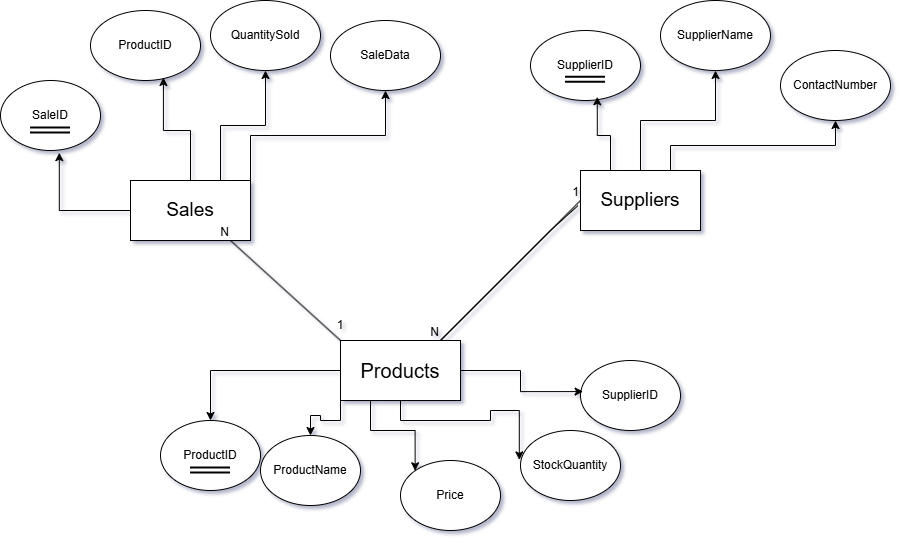

The diagram above was exported from draw.io. Its source (the exported page's mxGraphModel, read from the mxfile embedded in the PNG):
<mxGraphModel dx="1178" dy="691" grid="1" gridSize="10" guides="1" tooltips="1" connect="1" arrows="1" fold="1" page="1" pageScale="1" pageWidth="850" pageHeight="1100" background="#ffffff" math="0" shadow="1">
  <root>
    <mxCell id="0" />
    <mxCell id="1" parent="0" />
    <mxCell id="Ak8LHm1HN_sdRl9cNM2y-13" edge="1" parent="1" source="Ak8LHm1HN_sdRl9cNM2y-1" style="edgeStyle=orthogonalEdgeStyle;rounded=0;orthogonalLoop=1;jettySize=auto;html=1;exitX=0.75;exitY=0;exitDx=0;exitDy=0;" target="Ak8LHm1HN_sdRl9cNM2y-8">
      <mxGeometry relative="1" as="geometry" />
    </mxCell>
    <mxCell id="Ak8LHm1HN_sdRl9cNM2y-14" edge="1" parent="1" source="Ak8LHm1HN_sdRl9cNM2y-1" style="edgeStyle=orthogonalEdgeStyle;rounded=0;orthogonalLoop=1;jettySize=auto;html=1;exitX=1;exitY=0;exitDx=0;exitDy=0;" target="Ak8LHm1HN_sdRl9cNM2y-9">
      <mxGeometry relative="1" as="geometry" />
    </mxCell>
    <mxCell id="Ak8LHm1HN_sdRl9cNM2y-1" parent="1" style="whiteSpace=wrap;html=1;" value="&lt;span style=&quot;font-size: 19px;&quot;&gt;Sales&lt;/span&gt;" vertex="1">
      <mxGeometry height="60" width="120" x="130" y="260" as="geometry" />
    </mxCell>
    <mxCell id="Ak8LHm1HN_sdRl9cNM2y-27" edge="1" parent="1" source="Ak8LHm1HN_sdRl9cNM2y-2" style="edgeStyle=orthogonalEdgeStyle;rounded=0;orthogonalLoop=1;jettySize=auto;html=1;" target="Ak8LHm1HN_sdRl9cNM2y-23">
      <mxGeometry relative="1" as="geometry" />
    </mxCell>
    <mxCell id="Ak8LHm1HN_sdRl9cNM2y-29" edge="1" parent="1" source="Ak8LHm1HN_sdRl9cNM2y-2" style="edgeStyle=orthogonalEdgeStyle;rounded=0;orthogonalLoop=1;jettySize=auto;html=1;exitX=0.75;exitY=0;exitDx=0;exitDy=0;" target="Ak8LHm1HN_sdRl9cNM2y-24">
      <mxGeometry relative="1" as="geometry" />
    </mxCell>
    <mxCell id="Ak8LHm1HN_sdRl9cNM2y-2" parent="1" style="whiteSpace=wrap;html=1;" value="&lt;font style=&quot;font-size: 19px;&quot;&gt;Suppliers&lt;/font&gt;" vertex="1">
      <mxGeometry height="60" width="120" x="580" y="250" as="geometry" />
    </mxCell>
    <mxCell id="Ak8LHm1HN_sdRl9cNM2y-36" edge="1" parent="1" source="Ak8LHm1HN_sdRl9cNM2y-3" style="edgeStyle=orthogonalEdgeStyle;rounded=0;orthogonalLoop=1;jettySize=auto;html=1;" target="Ak8LHm1HN_sdRl9cNM2y-30">
      <mxGeometry relative="1" as="geometry" />
    </mxCell>
    <mxCell id="Ak8LHm1HN_sdRl9cNM2y-37" edge="1" parent="1" source="Ak8LHm1HN_sdRl9cNM2y-3" style="edgeStyle=orthogonalEdgeStyle;rounded=0;orthogonalLoop=1;jettySize=auto;html=1;exitX=0;exitY=1;exitDx=0;exitDy=0;entryX=0.5;entryY=0;entryDx=0;entryDy=0;" target="Ak8LHm1HN_sdRl9cNM2y-31">
      <mxGeometry relative="1" as="geometry" />
    </mxCell>
    <mxCell id="Ak8LHm1HN_sdRl9cNM2y-38" edge="1" parent="1" source="Ak8LHm1HN_sdRl9cNM2y-3" style="edgeStyle=orthogonalEdgeStyle;rounded=0;orthogonalLoop=1;jettySize=auto;html=1;exitX=0.25;exitY=1;exitDx=0;exitDy=0;entryX=0;entryY=0;entryDx=0;entryDy=0;" target="Ak8LHm1HN_sdRl9cNM2y-32">
      <mxGeometry relative="1" as="geometry" />
    </mxCell>
    <mxCell id="Ak8LHm1HN_sdRl9cNM2y-3" parent="1" style="whiteSpace=wrap;html=1;" value="&lt;font style=&quot;font-size: 20px;&quot;&gt;Products&lt;/font&gt;" vertex="1">
      <mxGeometry height="60" width="120" x="340" y="420" as="geometry" />
    </mxCell>
    <mxCell id="Ak8LHm1HN_sdRl9cNM2y-4" parent="1" style="ellipse;whiteSpace=wrap;html=1;" value="SaleID" vertex="1">
      <mxGeometry height="70" width="100" y="160" as="geometry" />
    </mxCell>
    <mxCell id="Ak8LHm1HN_sdRl9cNM2y-5" parent="1" style="ellipse;whiteSpace=wrap;html=1;" value="ProductID" vertex="1">
      <mxGeometry height="70" width="110" x="90" y="90" as="geometry" />
    </mxCell>
    <mxCell id="Ak8LHm1HN_sdRl9cNM2y-8" parent="1" style="ellipse;whiteSpace=wrap;html=1;" value="QuantitySold" vertex="1">
      <mxGeometry height="70" width="110" x="210" y="80" as="geometry" />
    </mxCell>
    <mxCell id="Ak8LHm1HN_sdRl9cNM2y-9" parent="1" style="ellipse;whiteSpace=wrap;html=1;" value="SaleData" vertex="1">
      <mxGeometry height="70" width="110" x="330" y="100" as="geometry" />
    </mxCell>
    <mxCell id="Ak8LHm1HN_sdRl9cNM2y-10" edge="1" parent="1" source="Ak8LHm1HN_sdRl9cNM2y-1" style="edgeStyle=orthogonalEdgeStyle;rounded=0;orthogonalLoop=1;jettySize=auto;html=1;entryX=0.588;entryY=1.031;entryDx=0;entryDy=0;entryPerimeter=0;" target="Ak8LHm1HN_sdRl9cNM2y-4">
      <mxGeometry relative="1" as="geometry" />
    </mxCell>
    <mxCell id="Ak8LHm1HN_sdRl9cNM2y-11" edge="1" parent="1" source="Ak8LHm1HN_sdRl9cNM2y-1" style="edgeStyle=orthogonalEdgeStyle;rounded=0;orthogonalLoop=1;jettySize=auto;html=1;entryX=0.663;entryY=0.957;entryDx=0;entryDy=0;entryPerimeter=0;" target="Ak8LHm1HN_sdRl9cNM2y-5">
      <mxGeometry relative="1" as="geometry" />
    </mxCell>
    <mxCell id="Ak8LHm1HN_sdRl9cNM2y-19" edge="1" parent="1" style="shape=link;html=1;rounded=0;strokeWidth=2;" value="">
      <mxGeometry relative="1" width="100" as="geometry">
        <Array as="points" />
        <mxPoint x="30" y="210" as="sourcePoint" />
        <mxPoint x="70" y="210" as="targetPoint" />
      </mxGeometry>
    </mxCell>
    <mxCell id="Ak8LHm1HN_sdRl9cNM2y-22" parent="1" style="ellipse;whiteSpace=wrap;html=1;" value="SupplierID" vertex="1">
      <mxGeometry height="70" width="110" x="530" y="110" as="geometry" />
    </mxCell>
    <mxCell id="Ak8LHm1HN_sdRl9cNM2y-23" parent="1" style="ellipse;whiteSpace=wrap;html=1;" value="SupplierName" vertex="1">
      <mxGeometry height="70" width="110" x="660" y="80" as="geometry" />
    </mxCell>
    <mxCell id="Ak8LHm1HN_sdRl9cNM2y-24" parent="1" style="ellipse;whiteSpace=wrap;html=1;" value="ContactNumber" vertex="1">
      <mxGeometry height="70" width="110" x="780" y="130" as="geometry" />
    </mxCell>
    <mxCell id="Ak8LHm1HN_sdRl9cNM2y-25" edge="1" parent="1" style="shape=link;html=1;rounded=0;strokeWidth=2;" value="">
      <mxGeometry relative="1" width="100" as="geometry">
        <Array as="points" />
        <mxPoint x="565" y="159.31" as="sourcePoint" />
        <mxPoint x="605" y="159.31" as="targetPoint" />
      </mxGeometry>
    </mxCell>
    <mxCell id="Ak8LHm1HN_sdRl9cNM2y-28" edge="1" parent="1" source="Ak8LHm1HN_sdRl9cNM2y-2" style="edgeStyle=orthogonalEdgeStyle;rounded=0;orthogonalLoop=1;jettySize=auto;html=1;exitX=0.25;exitY=0;exitDx=0;exitDy=0;entryX=0.607;entryY=0.947;entryDx=0;entryDy=0;entryPerimeter=0;" target="Ak8LHm1HN_sdRl9cNM2y-22">
      <mxGeometry relative="1" as="geometry" />
    </mxCell>
    <mxCell id="Ak8LHm1HN_sdRl9cNM2y-30" parent="1" style="ellipse;whiteSpace=wrap;html=1;" value="ProductID" vertex="1">
      <mxGeometry height="70" width="100" x="160" y="500" as="geometry" />
    </mxCell>
    <mxCell id="Ak8LHm1HN_sdRl9cNM2y-31" parent="1" style="ellipse;whiteSpace=wrap;html=1;" value="ProductName" vertex="1">
      <mxGeometry height="70" width="100" x="260" y="515" as="geometry" />
    </mxCell>
    <mxCell id="Ak8LHm1HN_sdRl9cNM2y-32" parent="1" style="ellipse;whiteSpace=wrap;html=1;" value="Price" vertex="1">
      <mxGeometry height="70" width="100" x="400" y="540" as="geometry" />
    </mxCell>
    <mxCell id="Ak8LHm1HN_sdRl9cNM2y-33" parent="1" style="ellipse;whiteSpace=wrap;html=1;" value="StockQuantity" vertex="1">
      <mxGeometry height="70" width="100" x="520" y="510" as="geometry" />
    </mxCell>
    <mxCell id="Ak8LHm1HN_sdRl9cNM2y-34" parent="1" style="ellipse;whiteSpace=wrap;html=1;" value="SupplierID" vertex="1">
      <mxGeometry height="70" width="100" x="580" y="440" as="geometry" />
    </mxCell>
    <mxCell id="Ak8LHm1HN_sdRl9cNM2y-35" edge="1" parent="1" style="shape=link;html=1;rounded=0;strokeWidth=2;" value="">
      <mxGeometry relative="1" width="100" as="geometry">
        <Array as="points" />
        <mxPoint x="190" y="550" as="sourcePoint" />
        <mxPoint x="230" y="550" as="targetPoint" />
      </mxGeometry>
    </mxCell>
    <mxCell id="Ak8LHm1HN_sdRl9cNM2y-39" edge="1" parent="1" source="Ak8LHm1HN_sdRl9cNM2y-3" style="edgeStyle=orthogonalEdgeStyle;rounded=0;orthogonalLoop=1;jettySize=auto;html=1;exitX=0.5;exitY=1;exitDx=0;exitDy=0;entryX=-0.012;entryY=0.42;entryDx=0;entryDy=0;entryPerimeter=0;" target="Ak8LHm1HN_sdRl9cNM2y-33">
      <mxGeometry relative="1" as="geometry" />
    </mxCell>
    <mxCell id="Ak8LHm1HN_sdRl9cNM2y-40" edge="1" parent="1" source="Ak8LHm1HN_sdRl9cNM2y-3" style="edgeStyle=orthogonalEdgeStyle;rounded=0;orthogonalLoop=1;jettySize=auto;html=1;exitX=1;exitY=0.5;exitDx=0;exitDy=0;entryX=0.026;entryY=0.444;entryDx=0;entryDy=0;entryPerimeter=0;" target="Ak8LHm1HN_sdRl9cNM2y-34">
      <mxGeometry relative="1" as="geometry" />
    </mxCell>
    <mxCell id="Ak8LHm1HN_sdRl9cNM2y-41" edge="1" parent="1" source="Ak8LHm1HN_sdRl9cNM2y-2" style="endArrow=none;html=1;rounded=0;entryX=0.833;entryY=0;entryDx=0;entryDy=0;entryPerimeter=0;exitX=-0.022;exitY=0.587;exitDx=0;exitDy=0;exitPerimeter=0;" target="Ak8LHm1HN_sdRl9cNM2y-3" value="">
      <mxGeometry relative="1" as="geometry">
        <Array as="points">
          <mxPoint x="550" y="310" />
        </Array>
        <mxPoint x="470" y="350" as="sourcePoint" />
        <mxPoint x="630" y="350" as="targetPoint" />
      </mxGeometry>
    </mxCell>
    <mxCell id="Ak8LHm1HN_sdRl9cNM2y-42" connectable="0" parent="Ak8LHm1HN_sdRl9cNM2y-41" style="resizable=0;html=1;whiteSpace=wrap;align=right;verticalAlign=bottom;" value="N" vertex="1">
      <mxGeometry relative="1" x="1" as="geometry" />
    </mxCell>
    <mxCell id="Ak8LHm1HN_sdRl9cNM2y-46" edge="1" parent="1" source="Ak8LHm1HN_sdRl9cNM2y-3" style="endArrow=none;html=1;rounded=0;exitX=0;exitY=0;exitDx=0;exitDy=0;entryX=0.833;entryY=1;entryDx=0;entryDy=0;entryPerimeter=0;" target="Ak8LHm1HN_sdRl9cNM2y-1" value="">
      <mxGeometry relative="1" as="geometry">
        <mxPoint x="380" y="250" as="sourcePoint" />
        <mxPoint x="220" y="330" as="targetPoint" />
      </mxGeometry>
    </mxCell>
    <mxCell id="Ak8LHm1HN_sdRl9cNM2y-47" connectable="0" parent="Ak8LHm1HN_sdRl9cNM2y-46" style="resizable=0;html=1;whiteSpace=wrap;align=right;verticalAlign=bottom;" value="N" vertex="1">
      <mxGeometry relative="1" x="1" as="geometry" />
    </mxCell>
    <mxCell id="Ak8LHm1HN_sdRl9cNM2y-48" edge="1" parent="1" style="endArrow=none;html=1;rounded=0;entryX=0;entryY=0.5;entryDx=0;entryDy=0;" target="Ak8LHm1HN_sdRl9cNM2y-2" value="">
      <mxGeometry relative="1" as="geometry">
        <mxPoint x="440" y="420" as="sourcePoint" />
        <mxPoint x="640" y="320" as="targetPoint" />
      </mxGeometry>
    </mxCell>
    <mxCell id="Ak8LHm1HN_sdRl9cNM2y-49" connectable="0" parent="Ak8LHm1HN_sdRl9cNM2y-48" style="resizable=0;html=1;whiteSpace=wrap;align=right;verticalAlign=bottom;" value="1" vertex="1">
      <mxGeometry relative="1" x="1" as="geometry" />
    </mxCell>
    <mxCell id="Ak8LHm1HN_sdRl9cNM2y-50" parent="1" style="text;html=1;whiteSpace=wrap;strokeColor=none;fillColor=none;align=center;verticalAlign=middle;rounded=0;" value="1" vertex="1">
      <mxGeometry height="30" width="60" x="310" y="390" as="geometry" />
    </mxCell>
  </root>
</mxGraphModel>